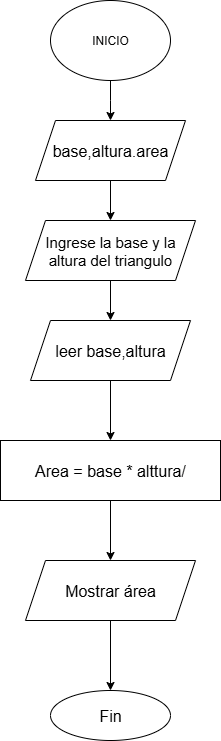

The diagram above was exported from draw.io. Its source (the exported page's mxGraphModel, read from the mxfile embedded in the PNG):
<mxGraphModel dx="1389" dy="756" grid="1" gridSize="10" guides="1" tooltips="1" connect="1" arrows="1" fold="1" page="1" pageScale="1" pageWidth="827" pageHeight="1169" math="0" shadow="0">
  <root>
    <mxCell id="0" />
    <mxCell id="1" parent="0" />
    <mxCell id="P7jSTq6fBXvThKxgCLPY-10" style="edgeStyle=orthogonalEdgeStyle;rounded=0;orthogonalLoop=1;jettySize=auto;html=1;" parent="1" source="P7jSTq6fBXvThKxgCLPY-1" edge="1">
      <mxGeometry relative="1" as="geometry">
        <mxPoint x="410" y="149.9999999999999" as="targetPoint" />
      </mxGeometry>
    </mxCell>
    <mxCell id="P7jSTq6fBXvThKxgCLPY-1" value="INICIO" style="ellipse;whiteSpace=wrap;html=1;" parent="1" vertex="1">
      <mxGeometry x="350" y="30" width="120" height="80" as="geometry" />
    </mxCell>
    <mxCell id="A9eL2UZ9_4ToWPPtrB_l-1" style="edgeStyle=orthogonalEdgeStyle;rounded=0;orthogonalLoop=1;jettySize=auto;html=1;" edge="1" parent="1" source="P7jSTq6fBXvThKxgCLPY-3" target="P7jSTq6fBXvThKxgCLPY-5">
      <mxGeometry relative="1" as="geometry" />
    </mxCell>
    <mxCell id="P7jSTq6fBXvThKxgCLPY-3" value="&lt;font style=&quot;font-size: 16px;&quot;&gt;leer base,&lt;span style=&quot;background-color: transparent; color: light-dark(rgb(0, 0, 0), rgb(255, 255, 255));&quot;&gt;altura&lt;/span&gt;&lt;/font&gt;" style="shape=parallelogram;perimeter=parallelogramPerimeter;whiteSpace=wrap;html=1;fixedSize=1;" parent="1" vertex="1">
      <mxGeometry x="330" y="350" width="160" height="60" as="geometry" />
    </mxCell>
    <mxCell id="A9eL2UZ9_4ToWPPtrB_l-2" style="edgeStyle=orthogonalEdgeStyle;rounded=0;orthogonalLoop=1;jettySize=auto;html=1;" edge="1" parent="1" source="P7jSTq6fBXvThKxgCLPY-5" target="P7jSTq6fBXvThKxgCLPY-7">
      <mxGeometry relative="1" as="geometry" />
    </mxCell>
    <mxCell id="P7jSTq6fBXvThKxgCLPY-5" value="&lt;font style=&quot;font-size: 16px;&quot;&gt;Area = base * alttura/&lt;/font&gt;" style="rounded=0;whiteSpace=wrap;html=1;" parent="1" vertex="1">
      <mxGeometry x="300" y="470" width="220" height="60" as="geometry" />
    </mxCell>
    <mxCell id="P7jSTq6fBXvThKxgCLPY-9" style="edgeStyle=orthogonalEdgeStyle;rounded=0;orthogonalLoop=1;jettySize=auto;html=1;" parent="1" source="P7jSTq6fBXvThKxgCLPY-7" target="P7jSTq6fBXvThKxgCLPY-8" edge="1">
      <mxGeometry relative="1" as="geometry" />
    </mxCell>
    <mxCell id="P7jSTq6fBXvThKxgCLPY-7" value="&lt;font style=&quot;font-size: 16px;&quot;&gt;Mostrar área&lt;/font&gt;" style="shape=parallelogram;perimeter=parallelogramPerimeter;whiteSpace=wrap;html=1;fixedSize=1;" parent="1" vertex="1">
      <mxGeometry x="325" y="590" width="170" height="60" as="geometry" />
    </mxCell>
    <mxCell id="P7jSTq6fBXvThKxgCLPY-8" value="&lt;font style=&quot;font-size: 16px;&quot;&gt;Fin&lt;/font&gt;" style="ellipse;whiteSpace=wrap;html=1;" parent="1" vertex="1">
      <mxGeometry x="350" y="720" width="120" height="50" as="geometry" />
    </mxCell>
    <mxCell id="A9eL2UZ9_4ToWPPtrB_l-4" style="edgeStyle=orthogonalEdgeStyle;rounded=0;orthogonalLoop=1;jettySize=auto;html=1;" edge="1" parent="1" source="P7jSTq6fBXvThKxgCLPY-11" target="A9eL2UZ9_4ToWPPtrB_l-3">
      <mxGeometry relative="1" as="geometry" />
    </mxCell>
    <mxCell id="P7jSTq6fBXvThKxgCLPY-11" value="&lt;font style=&quot;font-size: 16px;&quot;&gt;base,altura.area&lt;/font&gt;" style="shape=parallelogram;perimeter=parallelogramPerimeter;whiteSpace=wrap;html=1;fixedSize=1;" parent="1" vertex="1">
      <mxGeometry x="335" y="150" width="150" height="60" as="geometry" />
    </mxCell>
    <mxCell id="A9eL2UZ9_4ToWPPtrB_l-5" style="edgeStyle=orthogonalEdgeStyle;rounded=0;orthogonalLoop=1;jettySize=auto;html=1;" edge="1" parent="1" source="A9eL2UZ9_4ToWPPtrB_l-3" target="P7jSTq6fBXvThKxgCLPY-3">
      <mxGeometry relative="1" as="geometry" />
    </mxCell>
    <mxCell id="A9eL2UZ9_4ToWPPtrB_l-3" value="&lt;font style=&quot;font-size: 15px;&quot;&gt;Ingrese la base y la altura del triangulo&lt;/font&gt;" style="shape=parallelogram;perimeter=parallelogramPerimeter;whiteSpace=wrap;html=1;fixedSize=1;" vertex="1" parent="1">
      <mxGeometry x="325" y="250" width="170" height="60" as="geometry" />
    </mxCell>
  </root>
</mxGraphModel>